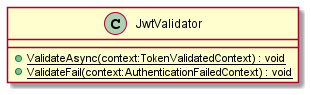

The diagram above was rendered by PlantUML. Its source (embedded in the PNG):
@startuml
class JwtValidator {
    + {static} ValidateAsync(context:TokenValidatedContext) : void
    + {static} ValidateFail(context:AuthenticationFailedContext) : void
}
@enduml